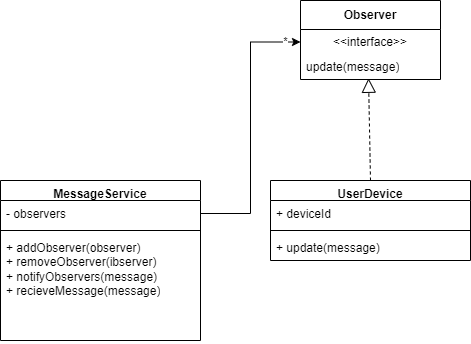

The diagram above was exported from draw.io. Its source (the exported page's mxGraphModel, read from the mxfile embedded in the PNG):
<mxGraphModel dx="1050" dy="1691" grid="1" gridSize="10" guides="1" tooltips="1" connect="1" arrows="1" fold="1" page="1" pageScale="1" pageWidth="827" pageHeight="1169" math="0" shadow="0">
  <root>
    <mxCell id="WIyWlLk6GJQsqaUBKTNV-0" />
    <mxCell id="WIyWlLk6GJQsqaUBKTNV-1" parent="WIyWlLk6GJQsqaUBKTNV-0" />
    <mxCell id="ixB3CXTcCJsSQX5p_Qav-0" value="Observer" style="swimlane;fontStyle=1;align=center;verticalAlign=middle;childLayout=stackLayout;horizontal=1;startSize=29;horizontalStack=0;resizeParent=1;resizeParentMax=0;resizeLast=0;collapsible=0;marginBottom=0;html=1;whiteSpace=wrap;" vertex="1" parent="WIyWlLk6GJQsqaUBKTNV-1">
      <mxGeometry x="350" y="-240" width="140" height="79" as="geometry" />
    </mxCell>
    <mxCell id="ixB3CXTcCJsSQX5p_Qav-1" value="&amp;lt;&amp;lt;interface&amp;gt;&amp;gt;" style="text;html=1;strokeColor=none;fillColor=none;align=center;verticalAlign=middle;spacingLeft=4;spacingRight=4;overflow=hidden;rotatable=0;points=[[0,0.5],[1,0.5]];portConstraint=eastwest;whiteSpace=wrap;" vertex="1" parent="ixB3CXTcCJsSQX5p_Qav-0">
      <mxGeometry y="29" width="140" height="25" as="geometry" />
    </mxCell>
    <mxCell id="ixB3CXTcCJsSQX5p_Qav-2" value="update(message)" style="text;html=1;strokeColor=none;fillColor=none;align=left;verticalAlign=middle;spacingLeft=4;spacingRight=4;overflow=hidden;rotatable=0;points=[[0,0.5],[1,0.5]];portConstraint=eastwest;whiteSpace=wrap;" vertex="1" parent="ixB3CXTcCJsSQX5p_Qav-0">
      <mxGeometry y="54" width="140" height="25" as="geometry" />
    </mxCell>
    <mxCell id="ixB3CXTcCJsSQX5p_Qav-3" value="UserDevice" style="swimlane;fontStyle=1;align=center;verticalAlign=top;childLayout=stackLayout;horizontal=1;startSize=20;horizontalStack=0;resizeParent=1;resizeParentMax=0;resizeLast=0;collapsible=1;marginBottom=0;whiteSpace=wrap;html=1;" vertex="1" parent="WIyWlLk6GJQsqaUBKTNV-1">
      <mxGeometry x="320" y="-60" width="200" height="80" as="geometry" />
    </mxCell>
    <mxCell id="ixB3CXTcCJsSQX5p_Qav-4" value="+ deviceId" style="text;strokeColor=none;fillColor=none;align=left;verticalAlign=top;spacingLeft=4;spacingRight=4;overflow=hidden;rotatable=0;points=[[0,0.5],[1,0.5]];portConstraint=eastwest;whiteSpace=wrap;html=1;" vertex="1" parent="ixB3CXTcCJsSQX5p_Qav-3">
      <mxGeometry y="20" width="200" height="26" as="geometry" />
    </mxCell>
    <mxCell id="ixB3CXTcCJsSQX5p_Qav-5" value="" style="line;strokeWidth=1;fillColor=none;align=left;verticalAlign=middle;spacingTop=-1;spacingLeft=3;spacingRight=3;rotatable=0;labelPosition=right;points=[];portConstraint=eastwest;strokeColor=inherit;" vertex="1" parent="ixB3CXTcCJsSQX5p_Qav-3">
      <mxGeometry y="46" width="200" height="8" as="geometry" />
    </mxCell>
    <mxCell id="ixB3CXTcCJsSQX5p_Qav-6" value="+ update(message)" style="text;strokeColor=none;fillColor=none;align=left;verticalAlign=top;spacingLeft=4;spacingRight=4;overflow=hidden;rotatable=0;points=[[0,0.5],[1,0.5]];portConstraint=eastwest;whiteSpace=wrap;html=1;" vertex="1" parent="ixB3CXTcCJsSQX5p_Qav-3">
      <mxGeometry y="54" width="200" height="26" as="geometry" />
    </mxCell>
    <mxCell id="ixB3CXTcCJsSQX5p_Qav-7" value="" style="endArrow=block;dashed=1;endFill=0;endSize=12;html=1;rounded=0;entryX=0.486;entryY=0.952;entryDx=0;entryDy=0;entryPerimeter=0;exitX=0.5;exitY=0;exitDx=0;exitDy=0;" edge="1" parent="WIyWlLk6GJQsqaUBKTNV-1" source="ixB3CXTcCJsSQX5p_Qav-3" target="ixB3CXTcCJsSQX5p_Qav-2">
      <mxGeometry width="160" relative="1" as="geometry">
        <mxPoint x="410" y="-80" as="sourcePoint" />
        <mxPoint x="570" y="-80" as="targetPoint" />
      </mxGeometry>
    </mxCell>
    <mxCell id="ixB3CXTcCJsSQX5p_Qav-8" value="MessageService" style="swimlane;fontStyle=1;align=center;verticalAlign=top;childLayout=stackLayout;horizontal=1;startSize=20;horizontalStack=0;resizeParent=1;resizeParentMax=0;resizeLast=0;collapsible=1;marginBottom=0;whiteSpace=wrap;html=1;" vertex="1" parent="WIyWlLk6GJQsqaUBKTNV-1">
      <mxGeometry x="50" y="-60" width="200" height="160" as="geometry" />
    </mxCell>
    <mxCell id="ixB3CXTcCJsSQX5p_Qav-9" value="- observers" style="text;strokeColor=none;fillColor=none;align=left;verticalAlign=top;spacingLeft=4;spacingRight=4;overflow=hidden;rotatable=0;points=[[0,0.5],[1,0.5]];portConstraint=eastwest;whiteSpace=wrap;html=1;" vertex="1" parent="ixB3CXTcCJsSQX5p_Qav-8">
      <mxGeometry y="20" width="200" height="26" as="geometry" />
    </mxCell>
    <mxCell id="ixB3CXTcCJsSQX5p_Qav-10" value="" style="line;strokeWidth=1;fillColor=none;align=left;verticalAlign=middle;spacingTop=-1;spacingLeft=3;spacingRight=3;rotatable=0;labelPosition=right;points=[];portConstraint=eastwest;strokeColor=inherit;" vertex="1" parent="ixB3CXTcCJsSQX5p_Qav-8">
      <mxGeometry y="46" width="200" height="8" as="geometry" />
    </mxCell>
    <mxCell id="ixB3CXTcCJsSQX5p_Qav-11" value="+ addObserver(observer)&lt;div&gt;+ removeObserver(ibserver)&lt;/div&gt;&lt;div&gt;+ notifyObservers(message)&lt;/div&gt;&lt;div&gt;+ recieveMessage(message)&lt;/div&gt;" style="text;strokeColor=none;fillColor=none;align=left;verticalAlign=top;spacingLeft=4;spacingRight=4;overflow=hidden;rotatable=0;points=[[0,0.5],[1,0.5]];portConstraint=eastwest;whiteSpace=wrap;html=1;" vertex="1" parent="ixB3CXTcCJsSQX5p_Qav-8">
      <mxGeometry y="54" width="200" height="106" as="geometry" />
    </mxCell>
    <mxCell id="ixB3CXTcCJsSQX5p_Qav-12" style="edgeStyle=orthogonalEdgeStyle;rounded=0;orthogonalLoop=1;jettySize=auto;html=1;entryX=0;entryY=0.5;entryDx=0;entryDy=0;" edge="1" parent="WIyWlLk6GJQsqaUBKTNV-1" source="ixB3CXTcCJsSQX5p_Qav-9" target="ixB3CXTcCJsSQX5p_Qav-1">
      <mxGeometry relative="1" as="geometry" />
    </mxCell>
    <mxCell id="ixB3CXTcCJsSQX5p_Qav-13" value="*" style="edgeLabel;html=1;align=center;verticalAlign=middle;resizable=0;points=[];" vertex="1" connectable="0" parent="ixB3CXTcCJsSQX5p_Qav-12">
      <mxGeometry x="0.888" y="1" relative="1" as="geometry">
        <mxPoint as="offset" />
      </mxGeometry>
    </mxCell>
  </root>
</mxGraphModel>